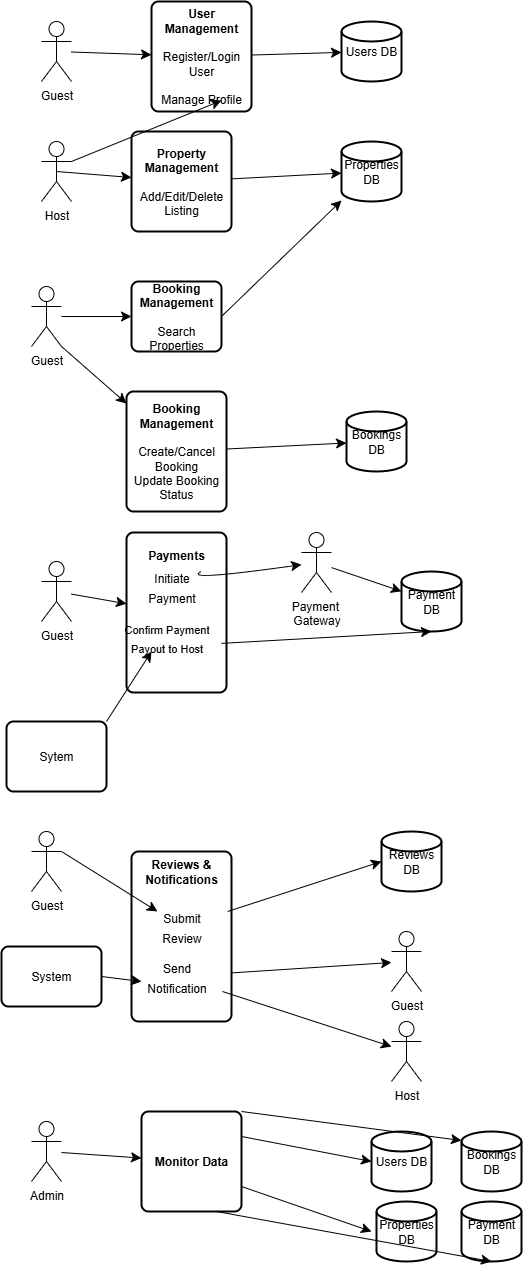

The diagram above was exported from draw.io. Its source (the exported page's mxGraphModel, read from the mxfile embedded in the PNG):
<mxGraphModel dx="1234" dy="751" grid="1" gridSize="10" guides="1" tooltips="1" connect="1" arrows="1" fold="1" page="1" pageScale="1" pageWidth="850" pageHeight="1100" math="0" shadow="0">
  <root>
    <mxCell id="0" />
    <mxCell id="1" parent="0" />
    <mxCell id="oX_0ptRZaFtybuPTH6p_-20" value="" style="edgeStyle=none;curved=1;rounded=0;orthogonalLoop=1;jettySize=auto;html=1;fontSize=12;startSize=8;endSize=8;" edge="1" parent="1" source="8baeikITQN3UDml-aY1k-1" target="8baeikITQN3UDml-aY1k-15">
      <mxGeometry relative="1" as="geometry" />
    </mxCell>
    <mxCell id="8baeikITQN3UDml-aY1k-1" value="Guest" style="shape=umlActor;verticalLabelPosition=bottom;verticalAlign=top;html=1;outlineConnect=0;" parent="1" vertex="1">
      <mxGeometry x="60" y="620" width="30" height="60" as="geometry" />
    </mxCell>
    <mxCell id="oX_0ptRZaFtybuPTH6p_-8" style="edgeStyle=none;curved=1;rounded=0;orthogonalLoop=1;jettySize=auto;html=1;exitX=0.5;exitY=0.5;exitDx=0;exitDy=0;exitPerimeter=0;fontSize=12;startSize=8;endSize=8;" edge="1" parent="1" source="8baeikITQN3UDml-aY1k-2" target="8baeikITQN3UDml-aY1k-13">
      <mxGeometry relative="1" as="geometry" />
    </mxCell>
    <mxCell id="8baeikITQN3UDml-aY1k-2" value="Host" style="shape=umlActor;verticalLabelPosition=bottom;verticalAlign=top;html=1;outlineConnect=0;" parent="1" vertex="1">
      <mxGeometry x="60" y="200" width="30" height="60" as="geometry" />
    </mxCell>
    <mxCell id="oX_0ptRZaFtybuPTH6p_-3" value="" style="edgeStyle=none;curved=1;rounded=0;orthogonalLoop=1;jettySize=auto;html=1;fontSize=12;startSize=8;endSize=8;" edge="1" parent="1" source="8baeikITQN3UDml-aY1k-3" target="8baeikITQN3UDml-aY1k-12">
      <mxGeometry relative="1" as="geometry" />
    </mxCell>
    <mxCell id="8baeikITQN3UDml-aY1k-3" value="Guest" style="shape=umlActor;verticalLabelPosition=bottom;verticalAlign=top;html=1;outlineConnect=0;" parent="1" vertex="1">
      <mxGeometry x="60" y="80" width="30" height="60" as="geometry" />
    </mxCell>
    <mxCell id="8baeikITQN3UDml-aY1k-7" value="Users DB" style="strokeWidth=2;html=1;shape=mxgraph.flowchart.database;whiteSpace=wrap;" parent="1" vertex="1">
      <mxGeometry x="360" y="80" width="60" height="60" as="geometry" />
    </mxCell>
    <mxCell id="8baeikITQN3UDml-aY1k-9" value="Bookings DB" style="strokeWidth=2;html=1;shape=mxgraph.flowchart.database;whiteSpace=wrap;" parent="1" vertex="1">
      <mxGeometry x="365" y="470" width="60" height="60" as="geometry" />
    </mxCell>
    <mxCell id="8baeikITQN3UDml-aY1k-10" value="Properties DB" style="strokeWidth=2;html=1;shape=mxgraph.flowchart.database;whiteSpace=wrap;" parent="1" vertex="1">
      <mxGeometry x="360" y="200" width="60" height="60" as="geometry" />
    </mxCell>
    <mxCell id="8baeikITQN3UDml-aY1k-11" value="Reviews DB" style="strokeWidth=2;html=1;shape=mxgraph.flowchart.database;whiteSpace=wrap;" parent="1" vertex="1">
      <mxGeometry x="400" y="890" width="60" height="60" as="geometry" />
    </mxCell>
    <mxCell id="oX_0ptRZaFtybuPTH6p_-4" value="" style="edgeStyle=none;curved=1;rounded=0;orthogonalLoop=1;jettySize=auto;html=1;fontSize=12;startSize=8;endSize=8;" edge="1" parent="1" source="8baeikITQN3UDml-aY1k-12" target="8baeikITQN3UDml-aY1k-7">
      <mxGeometry relative="1" as="geometry" />
    </mxCell>
    <mxCell id="8baeikITQN3UDml-aY1k-12" value="&lt;b&gt;User Management&lt;/b&gt;&lt;br&gt;&lt;br&gt;Register/Login User&lt;br&gt;&lt;br&gt;Manage Profile" style="rounded=1;whiteSpace=wrap;html=1;absoluteArcSize=1;arcSize=14;strokeWidth=2;" parent="1" vertex="1">
      <mxGeometry x="170" y="60" width="100" height="110" as="geometry" />
    </mxCell>
    <mxCell id="oX_0ptRZaFtybuPTH6p_-9" value="" style="edgeStyle=none;curved=1;rounded=0;orthogonalLoop=1;jettySize=auto;html=1;fontSize=12;startSize=8;endSize=8;" edge="1" parent="1" source="8baeikITQN3UDml-aY1k-13" target="8baeikITQN3UDml-aY1k-10">
      <mxGeometry relative="1" as="geometry" />
    </mxCell>
    <mxCell id="8baeikITQN3UDml-aY1k-13" value="&lt;b&gt;Property Management&lt;/b&gt;&lt;br&gt;&lt;br&gt;Add/Edit/Delete Listing" style="rounded=1;whiteSpace=wrap;html=1;absoluteArcSize=1;arcSize=14;strokeWidth=2;" parent="1" vertex="1">
      <mxGeometry x="150" y="190" width="100" height="100" as="geometry" />
    </mxCell>
    <mxCell id="oX_0ptRZaFtybuPTH6p_-18" value="" style="edgeStyle=none;curved=1;rounded=0;orthogonalLoop=1;jettySize=auto;html=1;fontSize=12;startSize=8;endSize=8;" edge="1" parent="1" source="8baeikITQN3UDml-aY1k-14" target="8baeikITQN3UDml-aY1k-9">
      <mxGeometry relative="1" as="geometry" />
    </mxCell>
    <mxCell id="8baeikITQN3UDml-aY1k-14" value="&lt;b&gt;Booking Management&lt;/b&gt;&lt;br&gt;&lt;br&gt;&lt;div&gt;Create/Cancel Booking&lt;/div&gt;&lt;div&gt;Update Booking Status&lt;/div&gt;" style="rounded=1;whiteSpace=wrap;html=1;absoluteArcSize=1;arcSize=14;strokeWidth=2;" parent="1" vertex="1">
      <mxGeometry x="145" y="450" width="100" height="120" as="geometry" />
    </mxCell>
    <mxCell id="8baeikITQN3UDml-aY1k-15" value="&lt;b&gt;Payments&lt;/b&gt;&lt;br&gt;&lt;div&gt;&lt;br&gt;&lt;/div&gt;&lt;div&gt;&lt;br&gt;&lt;/div&gt;&lt;div&gt;&lt;br&gt;&lt;/div&gt;&lt;div&gt;&lt;br&gt;&lt;/div&gt;&lt;div&gt;&lt;br&gt;&lt;/div&gt;&lt;div&gt;&lt;br&gt;&lt;/div&gt;&lt;div&gt;&lt;br&gt;&lt;/div&gt;&lt;div&gt;&lt;br&gt;&lt;/div&gt;" style="rounded=1;whiteSpace=wrap;html=1;absoluteArcSize=1;arcSize=14;strokeWidth=2;" parent="1" vertex="1">
      <mxGeometry x="145" y="591" width="100" height="160" as="geometry" />
    </mxCell>
    <mxCell id="8baeikITQN3UDml-aY1k-16" value="&lt;b&gt;Reviews &amp;amp; Notifications&lt;/b&gt;&lt;div&gt;&lt;b&gt;&lt;br&gt;&lt;/b&gt;&lt;/div&gt;&lt;div&gt;&lt;b&gt;&lt;br&gt;&lt;/b&gt;&lt;/div&gt;&lt;div&gt;&lt;b&gt;&lt;br&gt;&lt;/b&gt;&lt;/div&gt;&lt;div&gt;&lt;b&gt;&lt;br&gt;&lt;/b&gt;&lt;div&gt;&lt;b&gt;&lt;br&gt;&lt;/b&gt;&lt;br&gt;&lt;br&gt;&lt;br&gt;&lt;div&gt;&lt;br&gt;&lt;/div&gt;&lt;/div&gt;&lt;/div&gt;" style="rounded=1;whiteSpace=wrap;html=1;absoluteArcSize=1;arcSize=14;strokeWidth=2;" parent="1" vertex="1">
      <mxGeometry x="150" y="910" width="100" height="170" as="geometry" />
    </mxCell>
    <mxCell id="oX_0ptRZaFtybuPTH6p_-6" style="edgeStyle=none;curved=1;rounded=0;orthogonalLoop=1;jettySize=auto;html=1;exitX=1;exitY=0.3333333333333333;exitDx=0;exitDy=0;exitPerimeter=0;entryX=0.7;entryY=0.9;entryDx=0;entryDy=0;entryPerimeter=0;fontSize=12;startSize=8;endSize=8;" edge="1" parent="1" source="8baeikITQN3UDml-aY1k-2" target="8baeikITQN3UDml-aY1k-12">
      <mxGeometry relative="1" as="geometry" />
    </mxCell>
    <mxCell id="oX_0ptRZaFtybuPTH6p_-12" style="edgeStyle=none;curved=1;rounded=0;orthogonalLoop=1;jettySize=auto;html=1;exitX=1;exitY=0.5;exitDx=0;exitDy=0;fontSize=12;startSize=8;endSize=8;" edge="1" parent="1" source="oX_0ptRZaFtybuPTH6p_-10" target="8baeikITQN3UDml-aY1k-10">
      <mxGeometry relative="1" as="geometry" />
    </mxCell>
    <mxCell id="oX_0ptRZaFtybuPTH6p_-10" value="&lt;b&gt;Booking Management&lt;/b&gt;&lt;br&gt;&lt;br&gt;Search Properties" style="rounded=1;whiteSpace=wrap;html=1;absoluteArcSize=1;arcSize=14;strokeWidth=2;" vertex="1" parent="1">
      <mxGeometry x="150" y="340" width="90" height="70" as="geometry" />
    </mxCell>
    <mxCell id="oX_0ptRZaFtybuPTH6p_-16" value="" style="edgeStyle=none;curved=1;rounded=0;orthogonalLoop=1;jettySize=auto;html=1;fontSize=12;startSize=8;endSize=8;" edge="1" parent="1" source="oX_0ptRZaFtybuPTH6p_-15" target="oX_0ptRZaFtybuPTH6p_-10">
      <mxGeometry relative="1" as="geometry" />
    </mxCell>
    <mxCell id="oX_0ptRZaFtybuPTH6p_-15" value="Guest" style="shape=umlActor;verticalLabelPosition=bottom;verticalAlign=top;html=1;outlineConnect=0;" vertex="1" parent="1">
      <mxGeometry x="50" y="345" width="30" height="60" as="geometry" />
    </mxCell>
    <mxCell id="oX_0ptRZaFtybuPTH6p_-17" style="edgeStyle=none;curved=1;rounded=0;orthogonalLoop=1;jettySize=auto;html=1;exitX=1;exitY=1;exitDx=0;exitDy=0;exitPerimeter=0;entryX=0;entryY=0.1;entryDx=0;entryDy=0;entryPerimeter=0;fontSize=12;startSize=8;endSize=8;" edge="1" parent="1" source="oX_0ptRZaFtybuPTH6p_-15" target="8baeikITQN3UDml-aY1k-14">
      <mxGeometry relative="1" as="geometry" />
    </mxCell>
    <mxCell id="oX_0ptRZaFtybuPTH6p_-21" value="Payment DB" style="strokeWidth=2;html=1;shape=mxgraph.flowchart.database;whiteSpace=wrap;" vertex="1" parent="1">
      <mxGeometry x="420" y="630" width="60" height="60" as="geometry" />
    </mxCell>
    <mxCell id="oX_0ptRZaFtybuPTH6p_-33" value="" style="edgeStyle=none;curved=1;rounded=0;orthogonalLoop=1;jettySize=auto;html=1;fontSize=12;startSize=8;endSize=8;" edge="1" parent="1" source="oX_0ptRZaFtybuPTH6p_-36" target="oX_0ptRZaFtybuPTH6p_-21">
      <mxGeometry relative="1" as="geometry">
        <mxPoint x="390" y="665.4545454545455" as="sourcePoint" />
      </mxGeometry>
    </mxCell>
    <mxCell id="oX_0ptRZaFtybuPTH6p_-34" value="" style="edgeStyle=none;curved=1;rounded=0;orthogonalLoop=1;jettySize=auto;html=1;fontSize=12;startSize=8;endSize=8;" edge="1" parent="1" source="oX_0ptRZaFtybuPTH6p_-24" target="oX_0ptRZaFtybuPTH6p_-36">
      <mxGeometry relative="1" as="geometry">
        <mxPoint x="290" y="659.2857142857142" as="targetPoint" />
        <Array as="points">
          <mxPoint x="200" y="640" />
        </Array>
      </mxGeometry>
    </mxCell>
    <mxCell id="oX_0ptRZaFtybuPTH6p_-24" value="&lt;span style=&quot;font-size: 12px; text-wrap-mode: wrap;&quot;&gt;Initiate Payment&lt;/span&gt;" style="text;html=1;align=center;verticalAlign=middle;resizable=0;points=[];autosize=1;strokeColor=none;fillColor=none;fontSize=16;" vertex="1" parent="1">
      <mxGeometry x="135" y="630" width="110" height="30" as="geometry" />
    </mxCell>
    <mxCell id="oX_0ptRZaFtybuPTH6p_-27" value="&lt;font style=&quot;font-size: 11px;&quot;&gt;Confirm Payment&lt;br&gt;Payout to Host&lt;/font&gt;&lt;div&gt;&lt;br style=&quot;font-size: 12px; text-wrap-mode: wrap;&quot;&gt;&lt;/div&gt;" style="text;html=1;align=center;verticalAlign=middle;resizable=0;points=[];autosize=1;strokeColor=none;fillColor=none;fontSize=16;" vertex="1" parent="1">
      <mxGeometry x="130" y="670" width="110" height="70" as="geometry" />
    </mxCell>
    <mxCell id="oX_0ptRZaFtybuPTH6p_-36" value="Payment&amp;nbsp;&lt;br&gt;Gateway" style="shape=umlActor;verticalLabelPosition=bottom;verticalAlign=top;html=1;outlineConnect=0;" vertex="1" parent="1">
      <mxGeometry x="320" y="591" width="30" height="60" as="geometry" />
    </mxCell>
    <mxCell id="oX_0ptRZaFtybuPTH6p_-37" value="Sytem" style="rounded=1;whiteSpace=wrap;html=1;absoluteArcSize=1;arcSize=14;strokeWidth=2;" vertex="1" parent="1">
      <mxGeometry x="25" y="780" width="100" height="70" as="geometry" />
    </mxCell>
    <mxCell id="oX_0ptRZaFtybuPTH6p_-38" style="edgeStyle=none;curved=1;rounded=0;orthogonalLoop=1;jettySize=auto;html=1;exitX=1;exitY=0;exitDx=0;exitDy=0;entryX=0.364;entryY=0.571;entryDx=0;entryDy=0;entryPerimeter=0;fontSize=12;startSize=8;endSize=8;" edge="1" parent="1" source="oX_0ptRZaFtybuPTH6p_-37" target="oX_0ptRZaFtybuPTH6p_-27">
      <mxGeometry relative="1" as="geometry" />
    </mxCell>
    <mxCell id="oX_0ptRZaFtybuPTH6p_-49" style="edgeStyle=none;curved=1;rounded=0;orthogonalLoop=1;jettySize=auto;html=1;entryX=0.5;entryY=1;entryDx=0;entryDy=0;entryPerimeter=0;fontSize=12;startSize=8;endSize=8;" edge="1" parent="1" source="oX_0ptRZaFtybuPTH6p_-27" target="oX_0ptRZaFtybuPTH6p_-21">
      <mxGeometry relative="1" as="geometry" />
    </mxCell>
    <mxCell id="oX_0ptRZaFtybuPTH6p_-58" style="edgeStyle=none;curved=1;rounded=0;orthogonalLoop=1;jettySize=auto;html=1;exitX=1;exitY=0.3333333333333333;exitDx=0;exitDy=0;exitPerimeter=0;fontSize=12;startSize=8;endSize=8;" edge="1" parent="1" source="oX_0ptRZaFtybuPTH6p_-50" target="oX_0ptRZaFtybuPTH6p_-52">
      <mxGeometry relative="1" as="geometry" />
    </mxCell>
    <mxCell id="oX_0ptRZaFtybuPTH6p_-50" value="Guest" style="shape=umlActor;verticalLabelPosition=bottom;verticalAlign=top;html=1;outlineConnect=0;" vertex="1" parent="1">
      <mxGeometry x="50" y="890" width="30" height="60" as="geometry" />
    </mxCell>
    <mxCell id="oX_0ptRZaFtybuPTH6p_-52" value="&lt;span style=&quot;font-size: 12px; text-wrap-mode: wrap;&quot;&gt;Submit Review&lt;/span&gt;" style="text;html=1;align=center;verticalAlign=middle;resizable=0;points=[];autosize=1;strokeColor=none;fillColor=none;fontSize=16;" vertex="1" parent="1">
      <mxGeometry x="150" y="970" width="100" height="30" as="geometry" />
    </mxCell>
    <mxCell id="oX_0ptRZaFtybuPTH6p_-67" style="edgeStyle=none;curved=1;rounded=0;orthogonalLoop=1;jettySize=auto;html=1;fontSize=12;startSize=8;endSize=8;" edge="1" parent="1" source="oX_0ptRZaFtybuPTH6p_-53" target="oX_0ptRZaFtybuPTH6p_-62">
      <mxGeometry relative="1" as="geometry" />
    </mxCell>
    <mxCell id="oX_0ptRZaFtybuPTH6p_-68" style="edgeStyle=none;curved=1;rounded=0;orthogonalLoop=1;jettySize=auto;html=1;fontSize=12;startSize=8;endSize=8;" edge="1" parent="1" source="oX_0ptRZaFtybuPTH6p_-53" target="oX_0ptRZaFtybuPTH6p_-56">
      <mxGeometry relative="1" as="geometry" />
    </mxCell>
    <mxCell id="oX_0ptRZaFtybuPTH6p_-53" value="&lt;span style=&quot;font-size: 12px; text-wrap-mode: wrap;&quot;&gt;Send Notification&lt;/span&gt;" style="text;html=1;align=center;verticalAlign=middle;resizable=0;points=[];autosize=1;strokeColor=none;fillColor=none;fontSize=16;" vertex="1" parent="1">
      <mxGeometry x="140" y="1020" width="110" height="30" as="geometry" />
    </mxCell>
    <mxCell id="oX_0ptRZaFtybuPTH6p_-54" style="edgeStyle=none;curved=1;rounded=0;orthogonalLoop=1;jettySize=auto;html=1;entryX=0;entryY=0.5;entryDx=0;entryDy=0;entryPerimeter=0;fontSize=12;startSize=8;endSize=8;" edge="1" parent="1" source="oX_0ptRZaFtybuPTH6p_-52" target="8baeikITQN3UDml-aY1k-11">
      <mxGeometry relative="1" as="geometry" />
    </mxCell>
    <mxCell id="oX_0ptRZaFtybuPTH6p_-56" value="Host" style="shape=umlActor;verticalLabelPosition=bottom;verticalAlign=top;html=1;outlineConnect=0;" vertex="1" parent="1">
      <mxGeometry x="410" y="1080" width="30" height="60" as="geometry" />
    </mxCell>
    <mxCell id="oX_0ptRZaFtybuPTH6p_-62" value="Guest" style="shape=umlActor;verticalLabelPosition=bottom;verticalAlign=top;html=1;outlineConnect=0;" vertex="1" parent="1">
      <mxGeometry x="410" y="990" width="30" height="60" as="geometry" />
    </mxCell>
    <mxCell id="oX_0ptRZaFtybuPTH6p_-65" value="System" style="rounded=1;whiteSpace=wrap;html=1;absoluteArcSize=1;arcSize=14;strokeWidth=2;" vertex="1" parent="1">
      <mxGeometry x="20" y="1005" width="100" height="60" as="geometry" />
    </mxCell>
    <mxCell id="oX_0ptRZaFtybuPTH6p_-66" style="edgeStyle=none;curved=1;rounded=0;orthogonalLoop=1;jettySize=auto;html=1;exitX=1;exitY=0.5;exitDx=0;exitDy=0;entryX=0.182;entryY=0.667;entryDx=0;entryDy=0;entryPerimeter=0;fontSize=12;startSize=8;endSize=8;" edge="1" parent="1" source="oX_0ptRZaFtybuPTH6p_-65" target="oX_0ptRZaFtybuPTH6p_-53">
      <mxGeometry relative="1" as="geometry" />
    </mxCell>
    <mxCell id="oX_0ptRZaFtybuPTH6p_-80" value="" style="edgeStyle=none;curved=1;rounded=0;orthogonalLoop=1;jettySize=auto;html=1;fontSize=12;startSize=8;endSize=8;" edge="1" parent="1" source="oX_0ptRZaFtybuPTH6p_-69" target="oX_0ptRZaFtybuPTH6p_-70">
      <mxGeometry relative="1" as="geometry" />
    </mxCell>
    <mxCell id="oX_0ptRZaFtybuPTH6p_-69" value="Admin" style="shape=umlActor;verticalLabelPosition=bottom;verticalAlign=top;html=1;outlineConnect=0;" vertex="1" parent="1">
      <mxGeometry x="50" y="1180" width="30" height="60" as="geometry" />
    </mxCell>
    <mxCell id="oX_0ptRZaFtybuPTH6p_-77" style="edgeStyle=none;curved=1;rounded=0;orthogonalLoop=1;jettySize=auto;html=1;exitX=1;exitY=0.75;exitDx=0;exitDy=0;fontSize=12;startSize=8;endSize=8;" edge="1" parent="1" source="oX_0ptRZaFtybuPTH6p_-70">
      <mxGeometry relative="1" as="geometry">
        <mxPoint x="390" y="1290.0000000000002" as="targetPoint" />
      </mxGeometry>
    </mxCell>
    <mxCell id="oX_0ptRZaFtybuPTH6p_-70" value="&lt;b&gt;Monitor Data&lt;/b&gt;" style="rounded=1;whiteSpace=wrap;html=1;absoluteArcSize=1;arcSize=14;strokeWidth=2;" vertex="1" parent="1">
      <mxGeometry x="160" y="1170" width="100" height="100" as="geometry" />
    </mxCell>
    <mxCell id="oX_0ptRZaFtybuPTH6p_-71" value="Users DB" style="strokeWidth=2;html=1;shape=mxgraph.flowchart.database;whiteSpace=wrap;" vertex="1" parent="1">
      <mxGeometry x="390" y="1190" width="60" height="60" as="geometry" />
    </mxCell>
    <mxCell id="oX_0ptRZaFtybuPTH6p_-72" value="Properties DB" style="strokeWidth=2;html=1;shape=mxgraph.flowchart.database;whiteSpace=wrap;" vertex="1" parent="1">
      <mxGeometry x="395" y="1260" width="60" height="60" as="geometry" />
    </mxCell>
    <mxCell id="oX_0ptRZaFtybuPTH6p_-73" value="Bookings DB" style="strokeWidth=2;html=1;shape=mxgraph.flowchart.database;whiteSpace=wrap;" vertex="1" parent="1">
      <mxGeometry x="480" y="1190" width="60" height="60" as="geometry" />
    </mxCell>
    <mxCell id="oX_0ptRZaFtybuPTH6p_-74" value="Payment DB" style="strokeWidth=2;html=1;shape=mxgraph.flowchart.database;whiteSpace=wrap;" vertex="1" parent="1">
      <mxGeometry x="480" y="1260" width="60" height="60" as="geometry" />
    </mxCell>
    <mxCell id="oX_0ptRZaFtybuPTH6p_-76" style="edgeStyle=none;curved=1;rounded=0;orthogonalLoop=1;jettySize=auto;html=1;exitX=1;exitY=0.25;exitDx=0;exitDy=0;entryX=0;entryY=0.5;entryDx=0;entryDy=0;entryPerimeter=0;fontSize=12;startSize=8;endSize=8;" edge="1" parent="1" source="oX_0ptRZaFtybuPTH6p_-70" target="oX_0ptRZaFtybuPTH6p_-71">
      <mxGeometry relative="1" as="geometry" />
    </mxCell>
    <mxCell id="oX_0ptRZaFtybuPTH6p_-78" style="edgeStyle=none;curved=1;rounded=0;orthogonalLoop=1;jettySize=auto;html=1;exitX=0.75;exitY=1;exitDx=0;exitDy=0;entryX=0.5;entryY=1;entryDx=0;entryDy=0;entryPerimeter=0;fontSize=12;startSize=8;endSize=8;" edge="1" parent="1" source="oX_0ptRZaFtybuPTH6p_-70" target="oX_0ptRZaFtybuPTH6p_-74">
      <mxGeometry relative="1" as="geometry" />
    </mxCell>
    <mxCell id="oX_0ptRZaFtybuPTH6p_-79" style="edgeStyle=none;curved=1;rounded=0;orthogonalLoop=1;jettySize=auto;html=1;exitX=1;exitY=0;exitDx=0;exitDy=0;entryX=0;entryY=0.15;entryDx=0;entryDy=0;entryPerimeter=0;fontSize=12;startSize=8;endSize=8;" edge="1" parent="1" source="oX_0ptRZaFtybuPTH6p_-70" target="oX_0ptRZaFtybuPTH6p_-73">
      <mxGeometry relative="1" as="geometry" />
    </mxCell>
  </root>
</mxGraphModel>